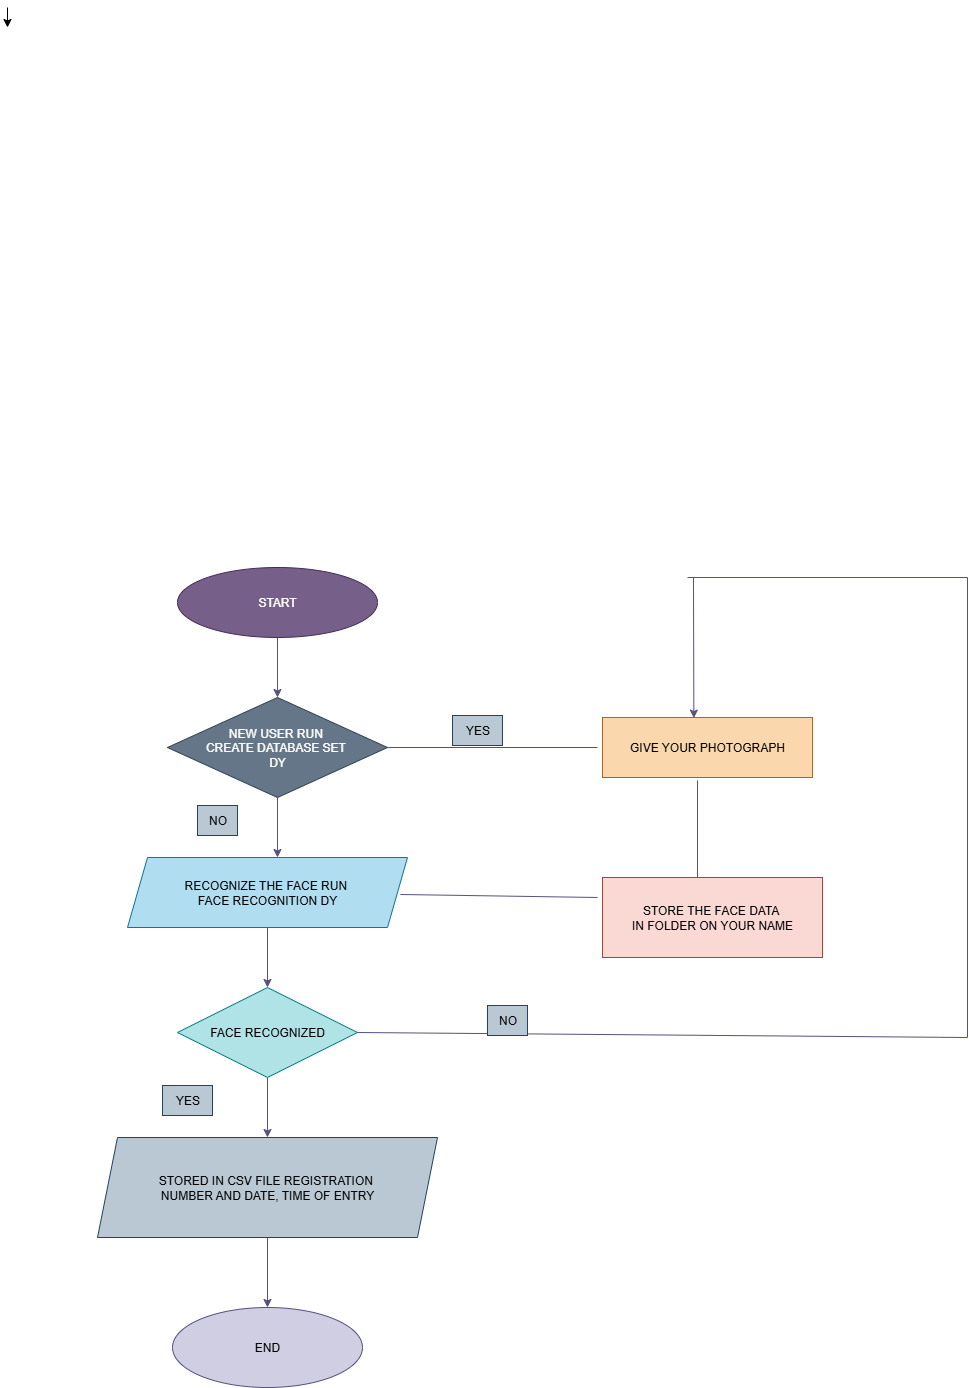

The diagram above was exported from draw.io. Its source (the exported page's mxGraphModel, read from the mxfile embedded in the PNG):
<mxGraphModel dx="1737" dy="2113" grid="1" gridSize="10" guides="1" tooltips="1" connect="1" arrows="1" fold="1" page="1" pageScale="1" pageWidth="850" pageHeight="1100" math="0" shadow="0">
  <root>
    <mxCell id="0" />
    <mxCell id="1" parent="0" />
    <mxCell id="zqNCr_OK4UuWpUq3uAch-14" value="" style="edgeStyle=orthogonalEdgeStyle;rounded=0;orthogonalLoop=1;jettySize=auto;html=1;fillColor=#d0cee2;strokeColor=#56517e;" edge="1" parent="1" source="zqNCr_OK4UuWpUq3uAch-1" target="zqNCr_OK4UuWpUq3uAch-2">
      <mxGeometry relative="1" as="geometry" />
    </mxCell>
    <mxCell id="zqNCr_OK4UuWpUq3uAch-1" value="START" style="ellipse;whiteSpace=wrap;html=1;fillColor=#76608a;fontColor=#ffffff;strokeColor=#432D57;" vertex="1" parent="1">
      <mxGeometry x="360" y="30" width="200" height="70" as="geometry" />
    </mxCell>
    <mxCell id="zqNCr_OK4UuWpUq3uAch-10" value="" style="edgeStyle=orthogonalEdgeStyle;rounded=0;orthogonalLoop=1;jettySize=auto;html=1;fillColor=#d0cee2;strokeColor=#56517e;" edge="1" parent="1" source="zqNCr_OK4UuWpUq3uAch-2" target="zqNCr_OK4UuWpUq3uAch-3">
      <mxGeometry relative="1" as="geometry">
        <Array as="points">
          <mxPoint x="460" y="320" />
          <mxPoint x="460" y="320" />
        </Array>
      </mxGeometry>
    </mxCell>
    <mxCell id="zqNCr_OK4UuWpUq3uAch-2" value="NEW USER RUN&amp;nbsp;&lt;div&gt;CREATE DATABASE SET&amp;nbsp;&lt;/div&gt;&lt;div&gt;DY&lt;/div&gt;" style="rhombus;whiteSpace=wrap;html=1;fillColor=#647687;fontColor=#ffffff;strokeColor=#314354;" vertex="1" parent="1">
      <mxGeometry x="350" y="160" width="220" height="100" as="geometry" />
    </mxCell>
    <mxCell id="zqNCr_OK4UuWpUq3uAch-11" value="" style="edgeStyle=orthogonalEdgeStyle;rounded=0;orthogonalLoop=1;jettySize=auto;html=1;fillColor=#d0cee2;strokeColor=#56517e;" edge="1" parent="1" source="zqNCr_OK4UuWpUq3uAch-3" target="zqNCr_OK4UuWpUq3uAch-4">
      <mxGeometry relative="1" as="geometry" />
    </mxCell>
    <mxCell id="zqNCr_OK4UuWpUq3uAch-3" value="RECOGNIZE THE FACE RUN&amp;nbsp;&lt;div&gt;FACE RECOGNITION DY&lt;/div&gt;" style="shape=parallelogram;perimeter=parallelogramPerimeter;whiteSpace=wrap;html=1;fixedSize=1;fillColor=#b1ddf0;strokeColor=#10739e;" vertex="1" parent="1">
      <mxGeometry x="310" y="320" width="280" height="70" as="geometry" />
    </mxCell>
    <mxCell id="zqNCr_OK4UuWpUq3uAch-12" value="" style="edgeStyle=orthogonalEdgeStyle;rounded=0;orthogonalLoop=1;jettySize=auto;html=1;fillColor=#d0cee2;strokeColor=#56517e;" edge="1" parent="1" source="zqNCr_OK4UuWpUq3uAch-4" target="zqNCr_OK4UuWpUq3uAch-5">
      <mxGeometry relative="1" as="geometry" />
    </mxCell>
    <mxCell id="zqNCr_OK4UuWpUq3uAch-4" value="FACE RECOGNIZED" style="rhombus;whiteSpace=wrap;html=1;fillColor=#b0e3e6;strokeColor=#0e8088;" vertex="1" parent="1">
      <mxGeometry x="360" y="450" width="180" height="90" as="geometry" />
    </mxCell>
    <mxCell id="zqNCr_OK4UuWpUq3uAch-13" value="" style="edgeStyle=orthogonalEdgeStyle;rounded=0;orthogonalLoop=1;jettySize=auto;html=1;fillColor=#d0cee2;strokeColor=#56517e;" edge="1" parent="1" source="zqNCr_OK4UuWpUq3uAch-5" target="zqNCr_OK4UuWpUq3uAch-6">
      <mxGeometry relative="1" as="geometry" />
    </mxCell>
    <mxCell id="zqNCr_OK4UuWpUq3uAch-5" value="STORED IN CSV FILE REGISTRATION&amp;nbsp;&lt;div&gt;NUMBER AND DATE, TIME OF ENTRY&lt;/div&gt;" style="shape=parallelogram;perimeter=parallelogramPerimeter;whiteSpace=wrap;html=1;fixedSize=1;fillColor=#bac8d3;strokeColor=#23445d;" vertex="1" parent="1">
      <mxGeometry x="280" y="600" width="340" height="100" as="geometry" />
    </mxCell>
    <mxCell id="zqNCr_OK4UuWpUq3uAch-6" value="END" style="ellipse;whiteSpace=wrap;html=1;fillColor=#d0cee2;strokeColor=#56517e;" vertex="1" parent="1">
      <mxGeometry x="355" y="770" width="190" height="80" as="geometry" />
    </mxCell>
    <mxCell id="zqNCr_OK4UuWpUq3uAch-8" value="GIVE YOUR PHOTOGRAPH" style="rounded=0;whiteSpace=wrap;html=1;fillColor=#fad7ac;strokeColor=#b46504;" vertex="1" parent="1">
      <mxGeometry x="785" y="180" width="210" height="60" as="geometry" />
    </mxCell>
    <mxCell id="zqNCr_OK4UuWpUq3uAch-9" value="STORE THE FACE DATA&amp;nbsp;&lt;div&gt;IN FOLDER ON YOUR NAME&lt;/div&gt;" style="rounded=0;whiteSpace=wrap;html=1;fillColor=#fad9d5;strokeColor=#ae4132;" vertex="1" parent="1">
      <mxGeometry x="785" y="340" width="220" height="80" as="geometry" />
    </mxCell>
    <mxCell id="zqNCr_OK4UuWpUq3uAch-18" value="" style="endArrow=none;html=1;rounded=0;fillColor=#d0cee2;strokeColor=#56517e;" edge="1" parent="1">
      <mxGeometry width="50" height="50" relative="1" as="geometry">
        <mxPoint x="880" y="330" as="sourcePoint" />
        <mxPoint x="880" y="243" as="targetPoint" />
        <Array as="points">
          <mxPoint x="880" y="340" />
        </Array>
      </mxGeometry>
    </mxCell>
    <mxCell id="zqNCr_OK4UuWpUq3uAch-21" value="" style="endArrow=classic;html=1;rounded=0;entryX=0.435;entryY=0.01;entryDx=0;entryDy=0;entryPerimeter=0;fillColor=#d0cee2;strokeColor=#56517e;" edge="1" parent="1" target="zqNCr_OK4UuWpUq3uAch-8">
      <mxGeometry width="50" height="50" relative="1" as="geometry">
        <mxPoint x="876" y="40" as="sourcePoint" />
        <mxPoint x="860" y="90" as="targetPoint" />
      </mxGeometry>
    </mxCell>
    <mxCell id="zqNCr_OK4UuWpUq3uAch-22" value="" style="endArrow=none;html=1;rounded=0;fillColor=#d0cee2;strokeColor=#56517e;" edge="1" parent="1">
      <mxGeometry width="50" height="50" relative="1" as="geometry">
        <mxPoint x="870" y="40" as="sourcePoint" />
        <mxPoint x="1150" y="500" as="targetPoint" />
        <Array as="points">
          <mxPoint x="1150" y="40" />
        </Array>
      </mxGeometry>
    </mxCell>
    <mxCell id="zqNCr_OK4UuWpUq3uAch-23" value="" style="endArrow=none;html=1;rounded=0;exitX=1;exitY=0.5;exitDx=0;exitDy=0;fillColor=#d0cee2;strokeColor=#56517e;" edge="1" parent="1" source="zqNCr_OK4UuWpUq3uAch-4">
      <mxGeometry width="50" height="50" relative="1" as="geometry">
        <mxPoint x="1180" y="560" as="sourcePoint" />
        <mxPoint x="1150" y="500" as="targetPoint" />
        <Array as="points">
          <mxPoint x="1150" y="500" />
        </Array>
      </mxGeometry>
    </mxCell>
    <mxCell id="zqNCr_OK4UuWpUq3uAch-25" value="" style="endArrow=none;html=1;rounded=0;exitX=1;exitY=0.5;exitDx=0;exitDy=0;fillColor=#d0cee2;strokeColor=#56517e;" edge="1" parent="1" source="zqNCr_OK4UuWpUq3uAch-2">
      <mxGeometry width="50" height="50" relative="1" as="geometry">
        <mxPoint x="710" y="290" as="sourcePoint" />
        <mxPoint x="780" y="210" as="targetPoint" />
      </mxGeometry>
    </mxCell>
    <mxCell id="zqNCr_OK4UuWpUq3uAch-26" value="" style="endArrow=none;html=1;rounded=0;exitX=1;exitY=0.5;exitDx=0;exitDy=0;fillColor=#d0cee2;strokeColor=#56517e;" edge="1" parent="1">
      <mxGeometry width="50" height="50" relative="1" as="geometry">
        <mxPoint x="582.86" y="356.98" as="sourcePoint" />
        <mxPoint x="780" y="360" as="targetPoint" />
      </mxGeometry>
    </mxCell>
    <mxCell id="zqNCr_OK4UuWpUq3uAch-28" value="YES" style="text;html=1;align=center;verticalAlign=middle;resizable=0;points=[];autosize=1;strokeColor=#23445d;fillColor=#bac8d3;" vertex="1" parent="1">
      <mxGeometry x="635" y="178" width="50" height="30" as="geometry" />
    </mxCell>
    <mxCell id="zqNCr_OK4UuWpUq3uAch-29" value="NO" style="text;html=1;align=center;verticalAlign=middle;resizable=0;points=[];autosize=1;strokeColor=#23445d;fillColor=#bac8d3;" vertex="1" parent="1">
      <mxGeometry x="670" y="468" width="40" height="30" as="geometry" />
    </mxCell>
    <mxCell id="zqNCr_OK4UuWpUq3uAch-30" value="NO" style="text;html=1;align=center;verticalAlign=middle;resizable=0;points=[];autosize=1;strokeColor=#23445d;fillColor=#bac8d3;" vertex="1" parent="1">
      <mxGeometry x="380" y="268" width="40" height="30" as="geometry" />
    </mxCell>
    <mxCell id="zqNCr_OK4UuWpUq3uAch-32" style="edgeStyle=orthogonalEdgeStyle;rounded=0;orthogonalLoop=1;jettySize=auto;html=1;" edge="1" parent="1">
      <mxGeometry relative="1" as="geometry">
        <mxPoint x="190" y="-530" as="sourcePoint" />
        <mxPoint x="190" y="-510" as="targetPoint" />
      </mxGeometry>
    </mxCell>
    <mxCell id="zqNCr_OK4UuWpUq3uAch-33" value="YES" style="text;html=1;align=center;verticalAlign=middle;resizable=0;points=[];autosize=1;strokeColor=#23445d;fillColor=#bac8d3;" vertex="1" parent="1">
      <mxGeometry x="345" y="548" width="50" height="30" as="geometry" />
    </mxCell>
  </root>
</mxGraphModel>